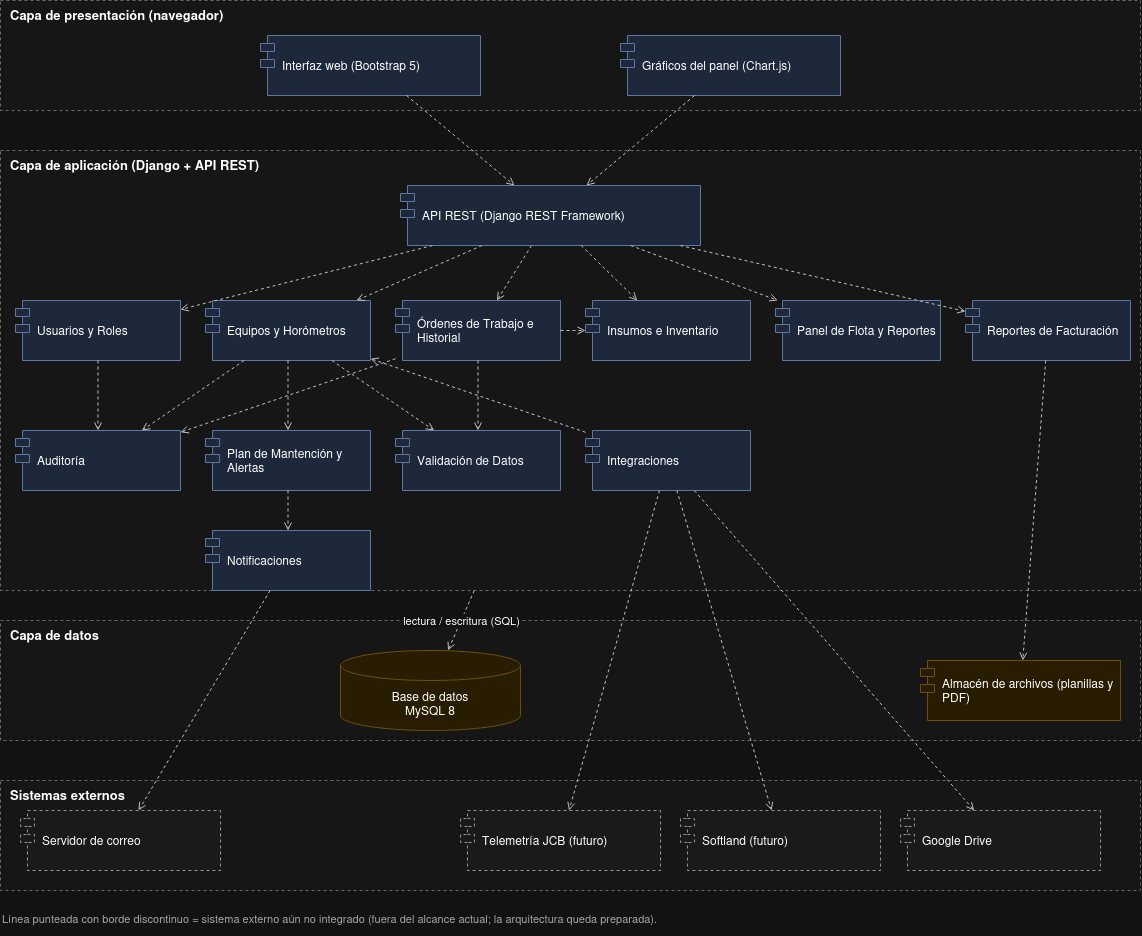

The diagram above was exported from draw.io. Its source (the exported page's mxGraphModel, read from the mxfile embedded in the PNG):
<mxGraphModel dx="1394" dy="707" grid="1" gridSize="10" guides="1" tooltips="1" connect="1" arrows="1" fold="1" page="0" pageScale="1" pageWidth="1300" pageHeight="1000" math="0" shadow="0">
  <root>
    <mxCell id="0" />
    <mxCell id="1" parent="0" />
    <mxCell id="4_bpres" parent="1" style="rounded=0;whiteSpace=wrap;html=1;fillColor=#fafafa;strokeColor=#999999;verticalAlign=top;fontStyle=1;align=left;spacingLeft=8;dashed=1;fontSize=13;" value="Capa de presentación (navegador)" vertex="1">
      <mxGeometry height="110" width="1140" x="40" y="40" as="geometry" />
    </mxCell>
    <mxCell id="4_bapp" parent="1" style="rounded=0;whiteSpace=wrap;html=1;fillColor=#fafafa;strokeColor=#999999;verticalAlign=top;fontStyle=1;align=left;spacingLeft=8;dashed=1;fontSize=13;" value="Capa de aplicación (Django + API REST)" vertex="1">
      <mxGeometry height="440" width="1140" x="40" y="190" as="geometry" />
    </mxCell>
    <mxCell id="4_bdat" parent="1" style="rounded=0;whiteSpace=wrap;html=1;fillColor=#fafafa;strokeColor=#999999;verticalAlign=top;fontStyle=1;align=left;spacingLeft=8;dashed=1;fontSize=13;" value="Capa de datos" vertex="1">
      <mxGeometry height="120" width="1140" x="40" y="660" as="geometry" />
    </mxCell>
    <mxCell id="4_bext" parent="1" style="rounded=0;whiteSpace=wrap;html=1;fillColor=#fafafa;strokeColor=#999999;verticalAlign=top;fontStyle=1;align=left;spacingLeft=8;dashed=1;fontSize=13;" value="Sistemas externos" vertex="1">
      <mxGeometry height="110" width="1140" x="40" y="820" as="geometry" />
    </mxCell>
    <mxCell id="4_web" parent="1" style="shape=module;align=left;spacingLeft=20;html=1;whiteSpace=wrap;fillColor=#dae8fc;strokeColor=#6c8ebf;fontSize=12;jettyWidth=14;jettyHeight=8;" value="Interfaz web (Bootstrap 5)" vertex="1">
      <mxGeometry height="60" width="220" x="300" y="75" as="geometry" />
    </mxCell>
    <mxCell id="4_dash" parent="1" style="shape=module;align=left;spacingLeft=20;html=1;whiteSpace=wrap;fillColor=#dae8fc;strokeColor=#6c8ebf;fontSize=12;jettyWidth=14;jettyHeight=8;" value="Gráficos del panel (Chart.js)" vertex="1">
      <mxGeometry height="60" width="220" x="660" y="75" as="geometry" />
    </mxCell>
    <mxCell id="4_api" parent="1" style="shape=module;align=left;spacingLeft=20;html=1;whiteSpace=wrap;fillColor=#dae8fc;strokeColor=#6c8ebf;fontSize=12;jettyWidth=14;jettyHeight=8;" value="API REST (Django REST Framework)" vertex="1">
      <mxGeometry height="60" width="300" x="440" y="225" as="geometry" />
    </mxCell>
    <mxCell id="4_usr" parent="1" style="shape=module;align=left;spacingLeft=20;html=1;whiteSpace=wrap;fillColor=#dae8fc;strokeColor=#6c8ebf;fontSize=12;jettyWidth=14;jettyHeight=8;" value="Usuarios y Roles" vertex="1">
      <mxGeometry height="60" width="165" x="55" y="340" as="geometry" />
    </mxCell>
    <mxCell id="4_eq" parent="1" style="shape=module;align=left;spacingLeft=20;html=1;whiteSpace=wrap;fillColor=#dae8fc;strokeColor=#6c8ebf;fontSize=12;jettyWidth=14;jettyHeight=8;" value="Equipos y Horómetros" vertex="1">
      <mxGeometry height="60" width="165" x="245" y="340" as="geometry" />
    </mxCell>
    <mxCell id="4_ot" parent="1" style="shape=module;align=left;spacingLeft=20;html=1;whiteSpace=wrap;fillColor=#dae8fc;strokeColor=#6c8ebf;fontSize=12;jettyWidth=14;jettyHeight=8;" value="Órdenes de Trabajo e Historial" vertex="1">
      <mxGeometry height="60" width="165" x="435" y="340" as="geometry" />
    </mxCell>
    <mxCell id="4_ins" parent="1" style="shape=module;align=left;spacingLeft=20;html=1;whiteSpace=wrap;fillColor=#dae8fc;strokeColor=#6c8ebf;fontSize=12;jettyWidth=14;jettyHeight=8;" value="Insumos e Inventario" vertex="1">
      <mxGeometry height="60" width="165" x="625" y="340" as="geometry" />
    </mxCell>
    <mxCell id="4_flota" parent="1" style="shape=module;align=left;spacingLeft=20;html=1;whiteSpace=wrap;fillColor=#dae8fc;strokeColor=#6c8ebf;fontSize=12;jettyWidth=14;jettyHeight=8;" value="Panel de Flota y Reportes" vertex="1">
      <mxGeometry height="60" width="165" x="815" y="340" as="geometry" />
    </mxCell>
    <mxCell id="4_fac" parent="1" style="shape=module;align=left;spacingLeft=20;html=1;whiteSpace=wrap;fillColor=#dae8fc;strokeColor=#6c8ebf;fontSize=12;jettyWidth=14;jettyHeight=8;" value="Reportes de Facturación" vertex="1">
      <mxGeometry height="60" width="165" x="1005" y="340" as="geometry" />
    </mxCell>
    <mxCell id="4_aud" parent="1" style="shape=module;align=left;spacingLeft=20;html=1;whiteSpace=wrap;fillColor=#dae8fc;strokeColor=#6c8ebf;fontSize=12;jettyWidth=14;jettyHeight=8;" value="Auditoría" vertex="1">
      <mxGeometry height="60" width="165" x="55" y="470" as="geometry" />
    </mxCell>
    <mxCell id="4_plan" parent="1" style="shape=module;align=left;spacingLeft=20;html=1;whiteSpace=wrap;fillColor=#dae8fc;strokeColor=#6c8ebf;fontSize=12;jettyWidth=14;jettyHeight=8;" value="Plan de Mantención y Alertas" vertex="1">
      <mxGeometry height="60" width="165" x="245" y="470" as="geometry" />
    </mxCell>
    <mxCell id="4_val" parent="1" style="shape=module;align=left;spacingLeft=20;html=1;whiteSpace=wrap;fillColor=#dae8fc;strokeColor=#6c8ebf;fontSize=12;jettyWidth=14;jettyHeight=8;" value="Validación de Datos" vertex="1">
      <mxGeometry height="60" width="165" x="435" y="470" as="geometry" />
    </mxCell>
    <mxCell id="4_int" parent="1" style="shape=module;align=left;spacingLeft=20;html=1;whiteSpace=wrap;fillColor=#dae8fc;strokeColor=#6c8ebf;fontSize=12;jettyWidth=14;jettyHeight=8;" value="Integraciones" vertex="1">
      <mxGeometry height="60" width="165" x="625" y="470" as="geometry" />
    </mxCell>
    <mxCell id="4_not" parent="1" style="shape=module;align=left;spacingLeft=20;html=1;whiteSpace=wrap;fillColor=#dae8fc;strokeColor=#6c8ebf;fontSize=12;jettyWidth=14;jettyHeight=8;" value="Notificaciones" vertex="1">
      <mxGeometry height="60" width="165" x="245" y="570" as="geometry" />
    </mxCell>
    <mxCell id="4_db" parent="1" style="shape=cylinder3;whiteSpace=wrap;html=1;boundedLbl=1;backgroundOutline=1;size=15;fillColor=#fff2cc;strokeColor=#d6b656;fontSize=12;" value="Base de datos&#10;MySQL 8" vertex="1">
      <mxGeometry height="80" width="180" x="380" y="690" as="geometry" />
    </mxCell>
    <mxCell id="4_arch" parent="1" style="shape=module;align=left;spacingLeft=20;html=1;whiteSpace=wrap;fillColor=#fff2cc;strokeColor=#d6b656;fontSize=12;jettyWidth=14;jettyHeight=8;" value="Almacén de archivos (planillas y PDF)" vertex="1">
      <mxGeometry height="60" width="200" x="960" y="700" as="geometry" />
    </mxCell>
    <mxCell id="4_mail" parent="1" style="shape=module;align=left;spacingLeft=20;html=1;whiteSpace=wrap;fillColor=#f5f5f5;strokeColor=#666666;fontSize=12;dashed=1;jettyWidth=14;jettyHeight=8;" value="Servidor de correo" vertex="1">
      <mxGeometry height="60" width="200" x="60" y="850" as="geometry" />
    </mxCell>
    <mxCell id="4_jcb" parent="1" style="shape=module;align=left;spacingLeft=20;html=1;whiteSpace=wrap;fillColor=#f5f5f5;strokeColor=#666666;fontSize=12;dashed=1;jettyWidth=14;jettyHeight=8;" value="Telemetría JCB (futuro)" vertex="1">
      <mxGeometry height="60" width="200" x="500" y="850" as="geometry" />
    </mxCell>
    <mxCell id="4_sof" parent="1" style="shape=module;align=left;spacingLeft=20;html=1;whiteSpace=wrap;fillColor=#f5f5f5;strokeColor=#666666;fontSize=12;dashed=1;jettyWidth=14;jettyHeight=8;" value="Softland (futuro)" vertex="1">
      <mxGeometry height="60" width="200" x="720" y="850" as="geometry" />
    </mxCell>
    <mxCell id="4_gdr" parent="1" style="shape=module;align=left;spacingLeft=20;html=1;whiteSpace=wrap;fillColor=#f5f5f5;strokeColor=#666666;fontSize=12;dashed=1;jettyWidth=14;jettyHeight=8;" value="Google Drive" vertex="1">
      <mxGeometry height="60" width="200" x="940" y="850" as="geometry" />
    </mxCell>
    <mxCell id="4_1" edge="1" parent="1" source="4_web" style="endArrow=open;endFill=0;dashed=1;html=1;rounded=0;strokeColor=#333333;fontSize=11;" target="4_api" value="">
      <mxGeometry relative="1" as="geometry" />
    </mxCell>
    <mxCell id="4_2" edge="1" parent="1" source="4_dash" style="endArrow=open;endFill=0;dashed=1;html=1;rounded=0;strokeColor=#333333;fontSize=11;" target="4_api" value="">
      <mxGeometry relative="1" as="geometry" />
    </mxCell>
    <mxCell id="4_3" edge="1" parent="1" source="4_api" style="endArrow=open;endFill=0;dashed=1;html=1;rounded=0;strokeColor=#333333;fontSize=11;" target="4_usr" value="">
      <mxGeometry relative="1" as="geometry" />
    </mxCell>
    <mxCell id="4_4" edge="1" parent="1" source="4_api" style="endArrow=open;endFill=0;dashed=1;html=1;rounded=0;strokeColor=#333333;fontSize=11;" target="4_eq" value="">
      <mxGeometry relative="1" as="geometry" />
    </mxCell>
    <mxCell id="4_5" edge="1" parent="1" source="4_api" style="endArrow=open;endFill=0;dashed=1;html=1;rounded=0;strokeColor=#333333;fontSize=11;" target="4_ot" value="">
      <mxGeometry relative="1" as="geometry" />
    </mxCell>
    <mxCell id="4_6" edge="1" parent="1" source="4_api" style="endArrow=open;endFill=0;dashed=1;html=1;rounded=0;strokeColor=#333333;fontSize=11;" target="4_ins" value="">
      <mxGeometry relative="1" as="geometry" />
    </mxCell>
    <mxCell id="4_7" edge="1" parent="1" source="4_api" style="endArrow=open;endFill=0;dashed=1;html=1;rounded=0;strokeColor=#333333;fontSize=11;" target="4_flota" value="">
      <mxGeometry relative="1" as="geometry" />
    </mxCell>
    <mxCell id="4_8" edge="1" parent="1" source="4_api" style="endArrow=open;endFill=0;dashed=1;html=1;rounded=0;strokeColor=#333333;fontSize=11;" target="4_fac" value="">
      <mxGeometry relative="1" as="geometry" />
    </mxCell>
    <mxCell id="4_9" edge="1" parent="1" source="4_eq" style="endArrow=open;endFill=0;dashed=1;html=1;rounded=0;strokeColor=#333333;fontSize=11;" target="4_val" value="">
      <mxGeometry relative="1" as="geometry" />
    </mxCell>
    <mxCell id="4_10" edge="1" parent="1" source="4_eq" style="endArrow=open;endFill=0;dashed=1;html=1;rounded=0;strokeColor=#333333;fontSize=11;" target="4_plan" value="">
      <mxGeometry relative="1" as="geometry" />
    </mxCell>
    <mxCell id="4_11" edge="1" parent="1" source="4_eq" style="endArrow=open;endFill=0;dashed=1;html=1;rounded=0;strokeColor=#333333;fontSize=11;" target="4_aud" value="">
      <mxGeometry relative="1" as="geometry" />
    </mxCell>
    <mxCell id="4_12" edge="1" parent="1" source="4_ot" style="endArrow=open;endFill=0;dashed=1;html=1;rounded=0;strokeColor=#333333;fontSize=11;" target="4_val" value="">
      <mxGeometry relative="1" as="geometry" />
    </mxCell>
    <mxCell id="4_13" edge="1" parent="1" source="4_ot" style="endArrow=open;endFill=0;dashed=1;html=1;rounded=0;strokeColor=#333333;fontSize=11;" target="4_ins" value="">
      <mxGeometry relative="1" as="geometry" />
    </mxCell>
    <mxCell id="4_14" edge="1" parent="1" source="4_ot" style="endArrow=open;endFill=0;dashed=1;html=1;rounded=0;strokeColor=#333333;fontSize=11;" target="4_aud" value="">
      <mxGeometry relative="1" as="geometry" />
    </mxCell>
    <mxCell id="4_15" edge="1" parent="1" source="4_usr" style="endArrow=open;endFill=0;dashed=1;html=1;rounded=0;strokeColor=#333333;fontSize=11;" target="4_aud" value="">
      <mxGeometry relative="1" as="geometry" />
    </mxCell>
    <mxCell id="4_16" edge="1" parent="1" source="4_plan" style="endArrow=open;endFill=0;dashed=1;html=1;rounded=0;strokeColor=#333333;fontSize=11;" target="4_not" value="">
      <mxGeometry relative="1" as="geometry" />
    </mxCell>
    <mxCell id="4_17" edge="1" parent="1" source="4_int" style="endArrow=open;endFill=0;dashed=1;html=1;rounded=0;strokeColor=#333333;fontSize=11;" target="4_eq" value="">
      <mxGeometry relative="1" as="geometry" />
    </mxCell>
    <mxCell id="4_18" edge="1" parent="1" source="4_fac" style="endArrow=open;endFill=0;dashed=1;html=1;rounded=0;strokeColor=#333333;fontSize=11;" target="4_arch" value="">
      <mxGeometry relative="1" as="geometry" />
    </mxCell>
    <mxCell id="4_19" edge="1" parent="1" source="4_not" style="endArrow=open;endFill=0;dashed=1;html=1;rounded=0;strokeColor=#333333;fontSize=11;" target="4_mail" value="">
      <mxGeometry relative="1" as="geometry" />
    </mxCell>
    <mxCell id="4_20" edge="1" parent="1" source="4_int" style="endArrow=open;endFill=0;dashed=1;html=1;rounded=0;strokeColor=#333333;fontSize=11;" target="4_jcb" value="">
      <mxGeometry relative="1" as="geometry" />
    </mxCell>
    <mxCell id="4_21" edge="1" parent="1" source="4_int" style="endArrow=open;endFill=0;dashed=1;html=1;rounded=0;strokeColor=#333333;fontSize=11;" target="4_sof" value="">
      <mxGeometry relative="1" as="geometry" />
    </mxCell>
    <mxCell id="4_22" edge="1" parent="1" source="4_int" style="endArrow=open;endFill=0;dashed=1;html=1;rounded=0;strokeColor=#333333;fontSize=11;" target="4_gdr" value="">
      <mxGeometry relative="1" as="geometry" />
    </mxCell>
    <mxCell id="4_23" edge="1" parent="1" source="4_bapp" style="endArrow=open;endFill=0;dashed=1;html=1;rounded=0;strokeColor=#333333;fontSize=11;" target="4_db" value="lectura / escritura (SQL)">
      <mxGeometry relative="1" as="geometry" />
    </mxCell>
    <mxCell id="4_24" parent="1" style="text;html=1;whiteSpace=wrap;align=left;fontSize=11;fontColor=#555555;" value="Línea punteada con borde discontinuo = sistema externo aún no integrado (fuera del alcance actual; la arquitectura queda preparada)." vertex="1">
      <mxGeometry height="30" width="1140" x="40" y="945" as="geometry" />
    </mxCell>
  </root>
</mxGraphModel>